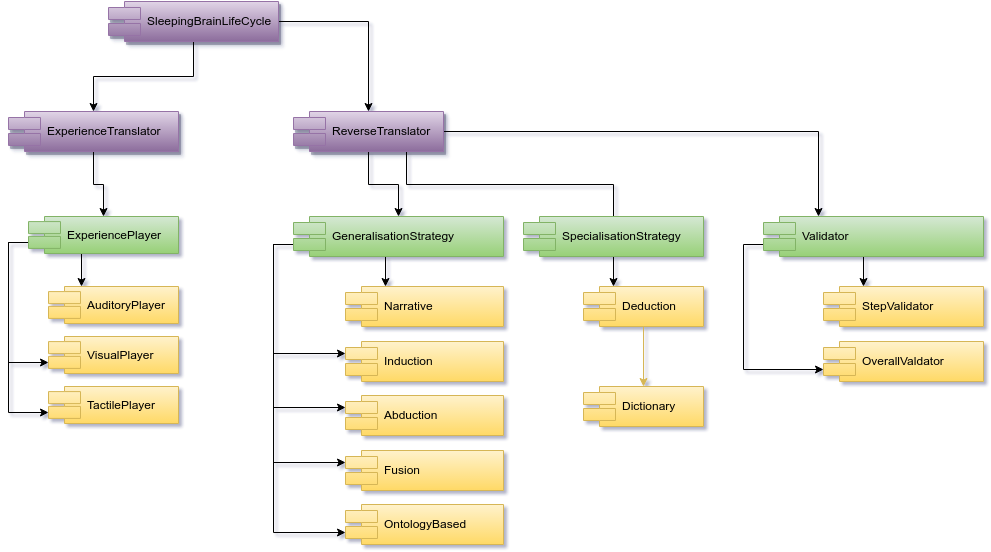

The diagram above was exported from draw.io. Its source (the exported page's mxGraphModel, read from the mxfile embedded in the PNG):
<mxGraphModel dx="1434" dy="901" grid="1" gridSize="10" guides="1" tooltips="1" connect="1" arrows="1" fold="1" page="1" pageScale="1" pageWidth="1169" pageHeight="826" background="#ffffff" math="0" shadow="0">
  <root>
    <mxCell id="0" />
    <mxCell id="1" parent="0" />
    <mxCell id="2" style="edgeStyle=orthogonalEdgeStyle;rounded=0;html=1;exitX=0.5;exitY=1;jettySize=auto;orthogonalLoop=1;" edge="1" source="5" target="11" parent="1">
      <mxGeometry x="390" y="386" as="geometry" />
    </mxCell>
    <mxCell id="3" style="edgeStyle=orthogonalEdgeStyle;rounded=0;html=1;exitX=0.75;exitY=1;entryX=0.5;entryY=0.425;entryPerimeter=0;jettySize=auto;orthogonalLoop=1;" edge="1" source="5" target="18" parent="1">
      <mxGeometry x="428" y="386" as="geometry" />
    </mxCell>
    <mxCell id="4" style="edgeStyle=orthogonalEdgeStyle;rounded=0;html=1;entryX=0.25;entryY=0;jettySize=auto;orthogonalLoop=1;" edge="1" source="5" target="31" parent="1">
      <mxGeometry x="465" y="366" as="geometry" />
    </mxCell>
    <mxCell id="5" value="ReverseTranslator" style="shape=component;align=left;spacingLeft=36;plain-purple;shadow=1;comic=0;" vertex="1" parent="1">
      <mxGeometry x="315" y="346" width="150" height="40" as="geometry" />
    </mxCell>
    <mxCell id="6" style="edgeStyle=orthogonalEdgeStyle;rounded=0;html=1;exitX=0;exitY=0.7;entryX=0;entryY=0.3;jettySize=auto;orthogonalLoop=1;" edge="1" source="11" target="15" parent="1">
      <mxGeometry x="295" y="479" as="geometry">
        <Array as="points">
          <mxPoint x="295" y="479" />
          <mxPoint x="295" y="588" />
        </Array>
      </mxGeometry>
    </mxCell>
    <mxCell id="7" style="edgeStyle=orthogonalEdgeStyle;rounded=0;html=1;exitX=0;exitY=0.7;entryX=0;entryY=0.3;jettySize=auto;orthogonalLoop=1;" edge="1" source="11" target="16" parent="1">
      <mxGeometry x="295" y="479" as="geometry">
        <Array as="points">
          <mxPoint x="295" y="479" />
          <mxPoint x="295" y="642" />
        </Array>
      </mxGeometry>
    </mxCell>
    <mxCell id="8" style="edgeStyle=orthogonalEdgeStyle;rounded=0;html=1;exitX=0;exitY=0.7;entryX=0;entryY=0.3;jettySize=auto;orthogonalLoop=1;" edge="1" source="11" target="23" parent="1">
      <mxGeometry x="295" y="479" as="geometry">
        <Array as="points">
          <mxPoint x="295" y="479" />
          <mxPoint x="295" y="697" />
        </Array>
      </mxGeometry>
    </mxCell>
    <mxCell id="9" style="edgeStyle=orthogonalEdgeStyle;rounded=0;html=1;entryX=0;entryY=0.7;jettySize=auto;orthogonalLoop=1;exitX=0;exitY=0.7;" edge="1" source="11" target="28" parent="1">
      <mxGeometry x="295" y="479" as="geometry">
        <Array as="points">
          <mxPoint x="295" y="479" />
          <mxPoint x="295" y="767" />
        </Array>
      </mxGeometry>
    </mxCell>
    <mxCell id="10" style="edgeStyle=orthogonalEdgeStyle;rounded=0;html=1;exitX=0.5;exitY=1;entryX=0.25;entryY=0;jettySize=auto;orthogonalLoop=1;" edge="1" source="11" target="12" parent="1">
      <mxGeometry x="407" y="491" as="geometry" />
    </mxCell>
    <mxCell id="11" value="GeneralisationStrategy" style="shape=component;align=left;spacingLeft=36;plain-green" vertex="1" parent="1">
      <mxGeometry x="315" y="451" width="210" height="40" as="geometry" />
    </mxCell>
    <mxCell id="12" value="Narrative" style="shape=component;align=left;spacingLeft=36;plain-yellow" vertex="1" parent="1">
      <mxGeometry x="367" y="521" width="158" height="40" as="geometry" />
    </mxCell>
    <mxCell id="13" style="edgeStyle=orthogonalEdgeStyle;rounded=0;html=1;exitX=0.5;exitY=1;entryX=0.5;entryY=0;jettySize=auto;orthogonalLoop=1;plain-yellow" edge="1" source="14" target="24" parent="1">
      <mxGeometry x="665" y="561" as="geometry" />
    </mxCell>
    <mxCell id="14" value="Deduction" style="shape=component;align=left;spacingLeft=36;plain-yellow" vertex="1" parent="1">
      <mxGeometry x="605" y="521" width="120" height="40" as="geometry" />
    </mxCell>
    <mxCell id="15" value="Induction" style="shape=component;align=left;spacingLeft=36;plain-yellow" vertex="1" parent="1">
      <mxGeometry x="367" y="576" width="158" height="40" as="geometry" />
    </mxCell>
    <mxCell id="16" value="Abduction" style="shape=component;align=left;spacingLeft=36;plain-yellow" vertex="1" parent="1">
      <mxGeometry x="367" y="630" width="158" height="40" as="geometry" />
    </mxCell>
    <mxCell id="17" style="edgeStyle=orthogonalEdgeStyle;rounded=0;html=1;exitX=0.5;exitY=1;entryX=0.25;entryY=0;jettySize=auto;orthogonalLoop=1;" edge="1" source="18" target="14" parent="1">
      <mxGeometry x="635" y="491" as="geometry" />
    </mxCell>
    <mxCell id="18" value="SpecialisationStrategy" style="shape=component;align=left;spacingLeft=36;plain-green" vertex="1" parent="1">
      <mxGeometry x="545" y="451" width="180" height="40" as="geometry" />
    </mxCell>
    <mxCell id="19" style="edgeStyle=orthogonalEdgeStyle;rounded=0;html=1;exitX=0.5;exitY=1;entryX=0.25;entryY=0;jettySize=auto;orthogonalLoop=1;" edge="1" source="22" target="25" parent="1">
      <mxGeometry x="103" y="488" as="geometry" />
    </mxCell>
    <mxCell id="20" style="edgeStyle=orthogonalEdgeStyle;rounded=0;html=1;exitX=0;exitY=0.7;entryX=0;entryY=0.7;jettySize=auto;orthogonalLoop=1;" edge="1" source="22" target="26" parent="1">
      <mxGeometry x="30" y="477" as="geometry" />
    </mxCell>
    <mxCell id="21" style="edgeStyle=orthogonalEdgeStyle;rounded=0;html=1;exitX=0;exitY=0.7;entryX=0;entryY=0.7;jettySize=auto;orthogonalLoop=1;" edge="1" source="22" target="27" parent="1">
      <mxGeometry x="30" y="477" as="geometry" />
    </mxCell>
    <mxCell id="22" value="ExperiencePlayer" style="shape=component;align=left;spacingLeft=36;plain-green" vertex="1" parent="1">
      <mxGeometry x="50" y="451" width="150" height="37" as="geometry" />
    </mxCell>
    <mxCell id="23" value="Fusion" style="shape=component;align=left;spacingLeft=36;plain-yellow" vertex="1" parent="1">
      <mxGeometry x="367" y="685" width="158" height="40" as="geometry" />
    </mxCell>
    <mxCell id="24" value="Dictionary" style="shape=component;align=left;spacingLeft=36;plain-yellow" vertex="1" parent="1">
      <mxGeometry x="605" y="621" width="120" height="40" as="geometry" />
    </mxCell>
    <mxCell id="25" value="AuditoryPlayer" style="shape=component;align=left;spacingLeft=36;plain-yellow" vertex="1" parent="1">
      <mxGeometry x="70" y="521" width="130" height="37" as="geometry" />
    </mxCell>
    <mxCell id="26" value="VisualPlayer" style="shape=component;align=left;spacingLeft=36;plain-yellow" vertex="1" parent="1">
      <mxGeometry x="70" y="571" width="130" height="37" as="geometry" />
    </mxCell>
    <mxCell id="27" value="TactilePlayer" style="shape=component;align=left;spacingLeft=36;plain-yellow" vertex="1" parent="1">
      <mxGeometry x="70" y="621" width="130" height="37" as="geometry" />
    </mxCell>
    <mxCell id="28" value="OntologyBased " style="shape=component;align=left;spacingLeft=36;plain-yellow" vertex="1" parent="1">
      <mxGeometry x="367" y="739" width="158" height="40" as="geometry" />
    </mxCell>
    <mxCell id="29" style="edgeStyle=orthogonalEdgeStyle;rounded=0;html=1;exitX=0;exitY=0.7;entryX=0;entryY=0.7;jettySize=auto;orthogonalLoop=1;" edge="1" source="31" target="33" parent="1">
      <mxGeometry x="765" y="479" as="geometry">
        <mxPoint x="825" y="617" as="targetPoint" />
        <Array as="points">
          <mxPoint x="765" y="479" />
          <mxPoint x="765" y="604" />
        </Array>
      </mxGeometry>
    </mxCell>
    <mxCell id="30" style="edgeStyle=orthogonalEdgeStyle;rounded=0;html=1;exitX=0.5;exitY=1;entryX=0.25;entryY=0;jettySize=auto;orthogonalLoop=1;" edge="1" source="31" target="32" parent="1">
      <mxGeometry x="885" y="491" as="geometry" />
    </mxCell>
    <mxCell id="31" value="Validator" style="shape=component;align=left;spacingLeft=36;plain-green" vertex="1" parent="1">
      <mxGeometry x="785" y="451" width="220" height="40" as="geometry" />
    </mxCell>
    <mxCell id="32" value="StepValidator" style="shape=component;align=left;spacingLeft=36;plain-yellow" vertex="1" parent="1">
      <mxGeometry x="845" y="521" width="160" height="40" as="geometry" />
    </mxCell>
    <mxCell id="33" value="OverallValdator" style="shape=component;align=left;spacingLeft=36;plain-yellow" vertex="1" parent="1">
      <mxGeometry x="845" y="576" width="160" height="40" as="geometry" />
    </mxCell>
    <mxCell id="34" style="edgeStyle=orthogonalEdgeStyle;rounded=0;html=1;exitX=0.5;exitY=1;entryX=0.5;entryY=0;endArrow=classic;endFill=1;jettySize=auto;orthogonalLoop=1;" edge="1" source="35" target="22" parent="1">
      <mxGeometry x="115" y="386" as="geometry" />
    </mxCell>
    <mxCell id="35" value="ExperienceTranslator" style="shape=component;align=left;spacingLeft=36;plain-purple;shadow=1;comic=0;" vertex="1" parent="1">
      <mxGeometry x="30" y="346" width="170" height="40" as="geometry" />
    </mxCell>
    <mxCell id="36" style="edgeStyle=orthogonalEdgeStyle;rounded=0;html=1;jettySize=auto;orthogonalLoop=1;" edge="1" source="38" target="5" parent="1">
      <mxGeometry x="300" y="256" as="geometry" />
    </mxCell>
    <mxCell id="37" style="edgeStyle=orthogonalEdgeStyle;rounded=0;html=1;jettySize=auto;orthogonalLoop=1;" edge="1" source="38" target="35" parent="1">
      <mxGeometry x="115" y="276" as="geometry" />
    </mxCell>
    <mxCell id="38" value="SleepingBrainLifeCycle" style="shape=component;align=left;spacingLeft=36;plain-purple;shadow=1;comic=0;" vertex="1" parent="1">
      <mxGeometry x="130" y="236" width="170" height="40" as="geometry" />
    </mxCell>
  </root>
</mxGraphModel>